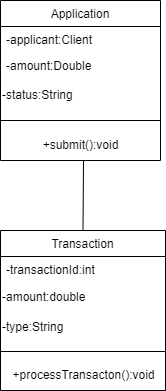

The diagram above was exported from draw.io. Its source (the exported page's mxGraphModel, read from the mxfile embedded in the PNG):
<mxGraphModel dx="880" dy="468" grid="1" gridSize="10" guides="1" tooltips="1" connect="1" arrows="1" fold="1" page="1" pageScale="1" pageWidth="850" pageHeight="1100" math="0" shadow="0">
  <root>
    <mxCell id="0" />
    <mxCell id="1" parent="0" />
    <mxCell id="F6i1h5ywcuXTmm-uLEmG-1" value="Application" style="swimlane;fontStyle=0;align=center;verticalAlign=top;childLayout=stackLayout;horizontal=1;startSize=26;horizontalStack=0;resizeParent=1;resizeLast=0;collapsible=1;marginBottom=0;rounded=0;shadow=0;strokeWidth=1;" vertex="1" parent="1">
      <mxGeometry x="330" y="90" width="160" height="160" as="geometry">
        <mxRectangle x="130" y="380" width="160" height="26" as="alternateBounds" />
      </mxGeometry>
    </mxCell>
    <mxCell id="F6i1h5ywcuXTmm-uLEmG-2" value="-applicant:Client" style="text;align=left;verticalAlign=top;spacingLeft=4;spacingRight=4;overflow=hidden;rotatable=0;points=[[0,0.5],[1,0.5]];portConstraint=eastwest;" vertex="1" parent="F6i1h5ywcuXTmm-uLEmG-1">
      <mxGeometry y="26" width="160" height="26" as="geometry" />
    </mxCell>
    <mxCell id="F6i1h5ywcuXTmm-uLEmG-3" value="-amount:Double" style="text;align=left;verticalAlign=top;spacingLeft=4;spacingRight=4;overflow=hidden;rotatable=0;points=[[0,0.5],[1,0.5]];portConstraint=eastwest;rounded=0;shadow=0;html=0;" vertex="1" parent="F6i1h5ywcuXTmm-uLEmG-1">
      <mxGeometry y="52" width="160" height="28" as="geometry" />
    </mxCell>
    <mxCell id="F6i1h5ywcuXTmm-uLEmG-4" value="-status:String" style="text;html=1;align=left;verticalAlign=middle;resizable=0;points=[];autosize=1;strokeColor=none;fillColor=none;" vertex="1" parent="F6i1h5ywcuXTmm-uLEmG-1">
      <mxGeometry y="80" width="160" height="30" as="geometry" />
    </mxCell>
    <mxCell id="F6i1h5ywcuXTmm-uLEmG-5" value="" style="line;html=1;strokeWidth=1;align=left;verticalAlign=middle;spacingTop=-1;spacingLeft=3;spacingRight=3;rotatable=0;labelPosition=right;points=[];portConstraint=eastwest;" vertex="1" parent="F6i1h5ywcuXTmm-uLEmG-1">
      <mxGeometry y="110" width="160" height="20" as="geometry" />
    </mxCell>
    <mxCell id="F6i1h5ywcuXTmm-uLEmG-6" value="+submit():void" style="text;html=1;align=center;verticalAlign=middle;resizable=0;points=[];autosize=1;strokeColor=none;fillColor=none;" vertex="1" parent="F6i1h5ywcuXTmm-uLEmG-1">
      <mxGeometry y="130" width="160" height="30" as="geometry" />
    </mxCell>
    <mxCell id="F6i1h5ywcuXTmm-uLEmG-7" value="Transaction" style="swimlane;fontStyle=0;align=center;verticalAlign=top;childLayout=stackLayout;horizontal=1;startSize=26;horizontalStack=0;resizeParent=1;resizeLast=0;collapsible=1;marginBottom=0;rounded=0;shadow=0;strokeWidth=1;" vertex="1" parent="1">
      <mxGeometry x="330" y="320" width="165" height="160" as="geometry">
        <mxRectangle x="340" y="380" width="170" height="26" as="alternateBounds" />
      </mxGeometry>
    </mxCell>
    <mxCell id="F6i1h5ywcuXTmm-uLEmG-8" value="-transactionId:int&#10;" style="text;align=left;verticalAlign=top;spacingLeft=4;spacingRight=4;overflow=hidden;rotatable=0;points=[[0,0.5],[1,0.5]];portConstraint=eastwest;" vertex="1" parent="F6i1h5ywcuXTmm-uLEmG-7">
      <mxGeometry y="26" width="165" height="26" as="geometry" />
    </mxCell>
    <mxCell id="F6i1h5ywcuXTmm-uLEmG-9" value="-amount:double" style="text;html=1;align=left;verticalAlign=middle;resizable=0;points=[];autosize=1;strokeColor=none;fillColor=none;" vertex="1" parent="F6i1h5ywcuXTmm-uLEmG-7">
      <mxGeometry y="52" width="165" height="30" as="geometry" />
    </mxCell>
    <mxCell id="F6i1h5ywcuXTmm-uLEmG-10" value="-type:String" style="text;html=1;align=left;verticalAlign=middle;resizable=0;points=[];autosize=1;strokeColor=none;fillColor=none;" vertex="1" parent="F6i1h5ywcuXTmm-uLEmG-7">
      <mxGeometry y="82" width="165" height="30" as="geometry" />
    </mxCell>
    <mxCell id="F6i1h5ywcuXTmm-uLEmG-11" value="" style="line;html=1;strokeWidth=1;align=left;verticalAlign=middle;spacingTop=-1;spacingLeft=3;spacingRight=3;rotatable=0;labelPosition=right;points=[];portConstraint=eastwest;" vertex="1" parent="F6i1h5ywcuXTmm-uLEmG-7">
      <mxGeometry y="112" width="165" height="18" as="geometry" />
    </mxCell>
    <mxCell id="F6i1h5ywcuXTmm-uLEmG-12" value="+processTransacton():void" style="text;html=1;align=center;verticalAlign=middle;resizable=0;points=[];autosize=1;strokeColor=none;fillColor=none;" vertex="1" parent="F6i1h5ywcuXTmm-uLEmG-7">
      <mxGeometry y="130" width="165" height="30" as="geometry" />
    </mxCell>
    <mxCell id="F6i1h5ywcuXTmm-uLEmG-13" value="" style="endArrow=none;html=1;rounded=0;exitX=0.5;exitY=0;exitDx=0;exitDy=0;" edge="1" parent="1" source="F6i1h5ywcuXTmm-uLEmG-7">
      <mxGeometry width="50" height="50" relative="1" as="geometry">
        <mxPoint x="400" y="270" as="sourcePoint" />
        <mxPoint x="413" y="250" as="targetPoint" />
      </mxGeometry>
    </mxCell>
  </root>
</mxGraphModel>